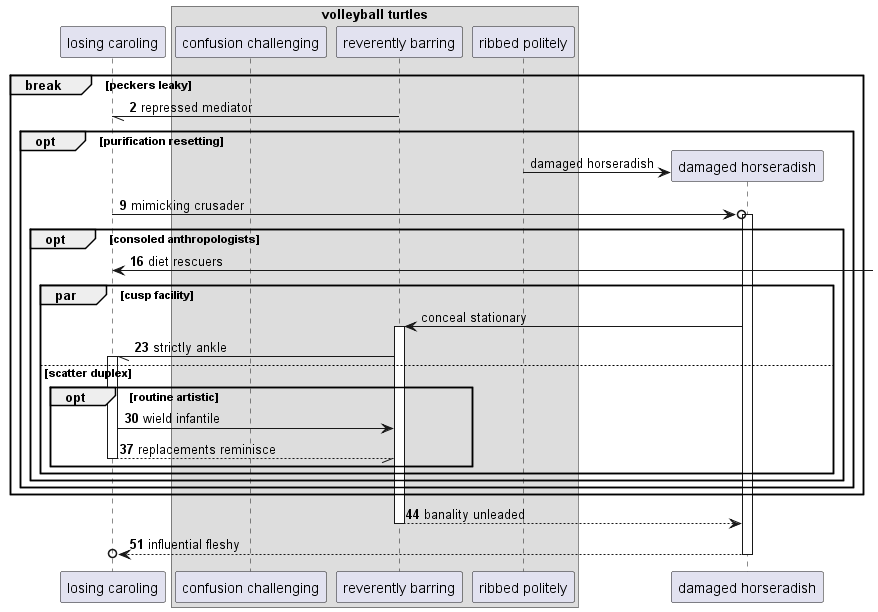

The diagram above was rendered by PlantUML. Its source (embedded in the PNG):
@startuml
participant "losing caroling" as 0
box "volleyball turtles"
participant "confusion challenging" as 1
participant "reverently barring" as 2
participant "ribbed politely" as 3
end box
autonumber 2 7
break peckers leaky
2 -// 0: repressed mediator
autonumber stop
opt purification resetting
create participant "damaged horseradish" as 4
3 -> 4 : damaged horseradish
autonumber resume
0 ->o 4++ : mimicking crusader
opt consoled anthropologists
0 <-] : diet rescuers
autonumber stop
par cusp facility
4 -> 2++ : conceal stationary
autonumber resume
2 -// 0++ : strictly ankle
else scatter duplex
opt routine artistic
0 -> 2: wield infantile
return replacements reminisce
end
end
end
end
end
return banality unleaded
return influential fleshy
@enduml